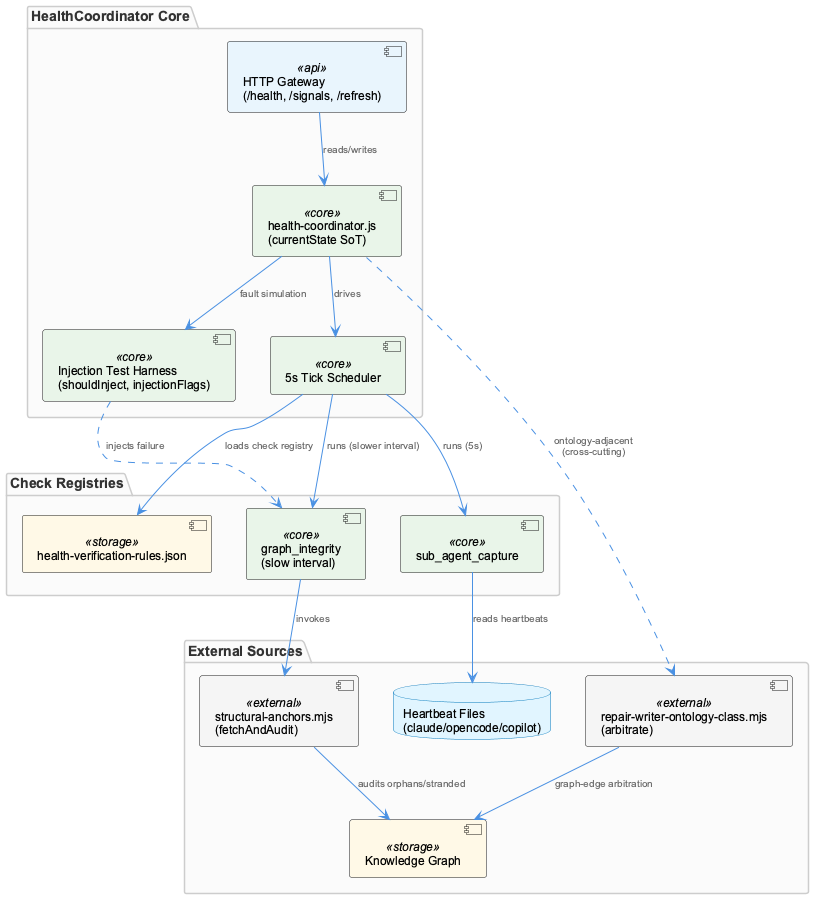

The diagram above was rendered by PlantUML. Its source (embedded in the PNG):
@startuml
!include /Users/Q284340/Agentic/coding/docs/puml/_standard-style.puml

package "HealthCoordinator Core" {
  component "health-coordinator.js\n(currentState SoT)" as hc <<core>>
  component "HTTP Gateway\n(/health, /signals, /refresh)" as api <<api>>
  component "5s Tick Scheduler" as tick <<core>>
  component "Injection Test Harness\n(shouldInject, injectionFlags)" as inject <<core>>
}

package "Check Registries" {
  component "graph_integrity\n(slow interval)" as gi <<core>>
  component "sub_agent_capture" as sac <<core>>
  component "health-verification-rules.json" as rules <<storage>>
}

package "External Sources" {
  component "structural-anchors.mjs\n(fetchAndAudit)" as anchors <<external>>
  component "Knowledge Graph" as kg <<storage>>
  database "Heartbeat Files\n(claude/opencode/copilot)" as hb
  component "repair-writer-ontology-class.mjs\n(arbitrate)" as arbitrate <<external>>
}

api --> hc : "reads/writes"
hc --> tick : "drives"
tick --> rules : "loads check registry"
tick --> gi : "runs (slower interval)"
tick --> sac : "runs (5s)"
hc --> inject : "fault simulation"
inject ..> gi : "injects failure"
gi --> anchors : "invokes"
anchors --> kg : "audits orphans/stranded"
sac --> hb : "reads heartbeats"
arbitrate --> kg : "graph-edge arbitration"
hc ..> arbitrate : "ontology-adjacent\n(cross-cutting)"

@enduml